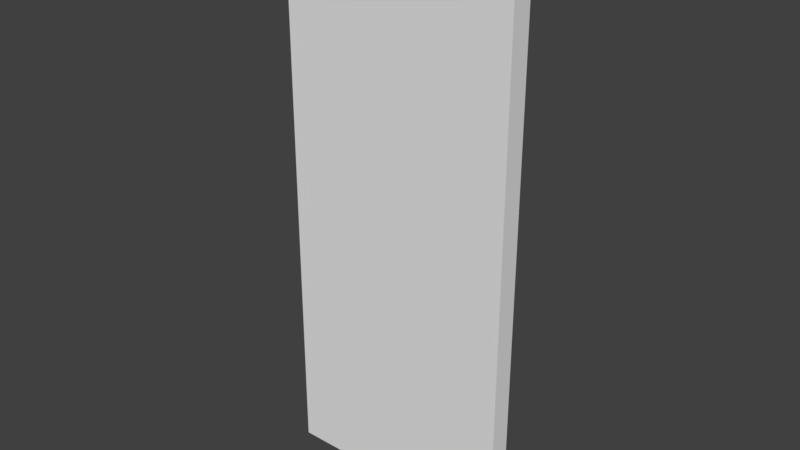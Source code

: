 # Source: Door.blend  (saved by Blender 2.79.0; exported with 4.5.12 LTS)
import bpy
from mathutils import Matrix  # noqa: F401  (used for matrix-valued properties, if any)

bpy.ops.wm.read_factory_settings(use_empty=True)
scene = bpy.context.scene
scene.name = 'Scene'

# ---- collections
col_collection_1 = bpy.data.collections.new('Collection 1'); scene.collection.children.link(col_collection_1)

# ---- materials (node trees are filled in below, after node groups)
mat_all = bpy.data.materials.new('All')
mat_all.alpha_threshold = 0.0
mat_all.use_transparent_shadow = False
mat_all.roughness = 0.5
mat_material = bpy.data.materials.new('Material')
mat_material.alpha_threshold = 0.0
mat_material.use_transparent_shadow = False
mat_material.roughness = 0.5

# ---- material node trees

# ---- world
world_world = bpy.data.worlds.new('World'); scene.world = world_world
world_world.color = (0.05088, 0.05088, 0.05088)
world_world.use_sun_shadow = False
world_world.sun_shadow_jitter_overblur = 0.0
world_world.cycles.sampling_method = 'MANUAL'

# ---- meshes
me_plane_002 = bpy.data.meshes.new('Plane.002')
me_plane_002.from_pydata([(13.5, 16.0, 4.5), (13.5, 16.17, 4.5), (11.62, 16.0, 4.5), (11.62, 16.17, 4.5), (13.5, 16.17, 0.0), (13.5, 16.0, 0.0), (11.62, 16.17, 0.0), (11.62, 16.0, 0.0)], [], [(0, 1, 3, 2), (2, 7, 5, 0), (5, 7, 6, 4), (0, 5, 4, 1), (1, 4, 6, 3), (3, 6, 7, 2)])
me_plane_002.polygons.foreach_set('material_index', [1, 1, 1, 1, 1, 1])
_uv = me_plane_002.uv_layers.new(name='UVMap')
_uv.uv.foreach_set('vector', [0.25, 0.505, 0.25, 0.5875, -0.6875, 0.5875, -0.6875, 0.505, 0.3125, 0.75, 0.3125, -1.5, 1.25, -1.5, 1.25, 0.75, 0.25, 0.505, -0.6875, 0.505, -0.6875, 0.5875, 0.25, 0.5875, 0.505, 0.75, 0.505, -1.5, 0.5875, -1.5, 0.5875, 0.75, 0.25, 0.75, 0.25, -1.5, -0.6875, -1.5, -0.6875, 0.75, 0.5875, 0.75, 0.5875, -1.5, 0.505, -1.5, 0.505, 0.75])
me_plane_002.materials.append(mat_all)
me_plane_002.materials.append(mat_material)
me_plane_002.use_remesh_preserve_volume = False
me_plane_002.use_remesh_preserve_attributes = False
me_plane_002.use_mirror_vertex_groups = False
me_plane_002.update()

# ---- objects
ob_door1_col = bpy.data.objects.new('Door1-col', me_plane_002)

# ---- transforms, parenting, visibility, modifiers, constraints
ob_door1_col.location = (-12.56, -16.09, 0.0)
ob_door1_col.lineart.crease_threshold = 0.0

# ---- collection membership
col_collection_1.objects.link(ob_door1_col)

# ---- scene / render settings (as saved in the file)
scene.frame_start = 1; scene.frame_end = 250; scene.frame_set(1)
scene.render.engine = 'BLENDER_EEVEE_NEXT'
scene.render.resolution_percentage = 50
scene.render.dither_intensity = 0.0
scene.cycles.use_denoising = False
scene.cycles.samples = 128
scene.cycles.sampling_pattern = 'TABULATED_SOBOL'
scene.cycles.use_adaptive_sampling = False
scene.cycles.use_light_tree = False
scene.cycles.blur_glossy = 0.0
scene.cycles.sample_clamp_indirect = 0.0
scene.view_settings.view_transform = 'Standard'
bpy.context.view_layer.update()

# ---- added for rendering (the .blend has no active camera and no usable light): camera, sun
cam_auto = bpy.data.cameras.new('AutoCamera')
cam_auto.lens = 50.0
cam_auto.sensor_width = 36.0
cam_auto.clip_end = 1000.0
ob_auto_camera = bpy.data.objects.new('AutoCamera', cam_auto)
scene.collection.objects.link(ob_auto_camera)
ob_auto_camera.location = (4.51155, -5.42216, 5.86044)
ob_auto_camera.rotation_euler = (1.09748, -7.21219e-08, 0.694738)
scene.camera = ob_auto_camera
light_auto_sun = bpy.data.lights.new('AutoSun', 'SUN')
light_auto_sun.energy = 3.0
light_auto_sun.angle = 0.0523599
ob_auto_sun = bpy.data.objects.new('AutoSun', light_auto_sun)
scene.collection.objects.link(ob_auto_sun)
ob_auto_sun.rotation_euler = (0.872665, 0.174533, 0.523599)
bpy.context.view_layer.update()
